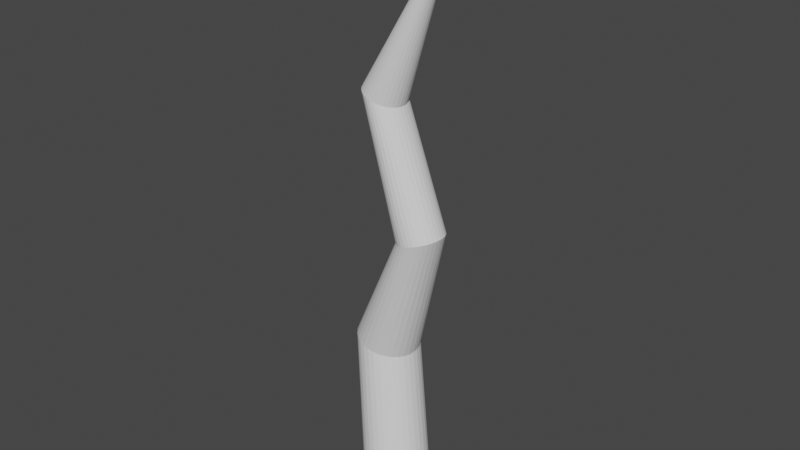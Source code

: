 # Source: branches.blend  (saved by Blender 3.1.7; exported with 4.5.12 LTS)
import bpy
from mathutils import Matrix  # noqa: F401  (used for matrix-valued properties, if any)

bpy.ops.wm.read_factory_settings(use_empty=True)
scene = bpy.context.scene
scene.name = 'Scene'

# ---- world
world_world = bpy.data.worlds.new('World'); scene.world = world_world
world_world.use_nodes = True; world_world.node_tree.nodes.clear()
_N = world_world.node_tree.nodes; _L = world_world.node_tree.links
n0 = _N.new('ShaderNodeOutputWorld'); n0.name = 'World Output'; n0.location = (300, 300)
n1 = _N.new('ShaderNodeBackground'); n1.name = 'Background'; n1.location = (10, 300)
n1.inputs[0].default_value = (0.05088, 0.05088, 0.05088, 1.0)
_L.new(n1.outputs[0], n0.inputs[0])
n0.is_active_output = True
world_world.color = (0.05088, 0.05088, 0.05088)
world_world.use_sun_shadow = False
world_world.sun_shadow_jitter_overblur = 0.0

# ---- meshes
me_cylinder = bpy.data.meshes.new('Cylinder')
me_cylinder.from_pydata([(3.542e-08, 0.2521, 0.009495), (-0.203, 0.3711, 1.298), (0.04918, 0.2472, 0.009495), (-0.1578, 0.3665, 1.288), (0.09646, 0.2329, 0.009495), (-0.1144, 0.353, 1.278), (0.14, 0.2096, 0.009495), (-0.07445, 0.3311, 1.269), (0.1782, 0.1782, 0.009495), (-0.03939, 0.3016, 1.261), (0.2096, 0.14, 0.009495), (-0.01061, 0.2656, 1.255), (0.2329, 0.09646, 0.009495), (0.01077, 0.2246, 1.25), (0.2472, 0.04918, 0.009495), (0.02393, 0.1801, 1.247), (0.2521, -2.661e-08, 0.009495), (0.02838, 0.1339, 1.246), (0.2472, -0.04918, 0.009495), (0.02393, 0.08758, 1.247), (0.2329, -0.09646, 0.009495), (0.01077, 0.04309, 1.25), (0.2096, -0.14, 0.009495), (-0.01061, 0.002078, 1.255), (0.1782, -0.1782, 0.009495), (-0.03939, -0.03387, 1.261), (0.14, -0.2096, 0.009495), (-0.07445, -0.06336, 1.269), (0.09646, -0.2329, 0.009495), (-0.1144, -0.08528, 1.278), (0.04918, -0.2472, 0.009495), (-0.1578, -0.09878, 1.288), (1.338e-08, -0.2521, 0.009495), (-0.203, -0.1033, 1.298), (-0.04918, -0.2472, 0.009495), (-0.2481, -0.09878, 1.309), (-0.09646, -0.2329, 0.009495), (-0.2915, -0.08528, 1.318), (-0.14, -0.2096, 0.009495), (-0.3315, -0.06336, 1.327), (-0.1782, -0.1782, 0.009495), (-0.3666, -0.03387, 1.335), (-0.2096, -0.14, 0.009495), (-0.3954, 0.002078, 1.342), (-0.2329, -0.09646, 0.009495), (-0.4167, 0.04309, 1.347), (-0.2472, -0.04918, 0.009495), (-0.4299, 0.08758, 1.35), (-0.2521, -1.259e-08, 0.009495), (-0.4344, 0.1339, 1.351), (-0.2472, 0.04918, 0.009495), (-0.4299, 0.1801, 1.35), (-0.2329, 0.09646, 0.009495), (-0.4167, 0.2246, 1.347), (-0.2096, 0.14, 0.009495), (-0.3954, 0.2656, 1.342), (-0.1782, 0.1782, 0.009495), (-0.3666, 0.3016, 1.335), (-0.14, 0.2096, 0.009495), (-0.3315, 0.3311, 1.327), (-0.09646, 0.2329, 0.009495), (-0.2915, 0.353, 1.318), (-0.04918, 0.2472, 0.009495), (-0.2481, 0.3665, 1.309), (0.1924, 0.1759, 2.295), (0.2251, 0.1726, 2.304), (0.2565, 0.1627, 2.312), (0.2855, 0.1467, 2.32), (0.3109, 0.1251, 2.327), (0.3317, 0.09882, 2.332), (0.3472, 0.06883, 2.337), (0.3567, 0.03628, 2.339), (0.3599, 0.002434, 2.34), (0.3567, -0.03141, 2.339), (0.3472, -0.06396, 2.337), (0.3317, -0.09395, 2.332), (0.3109, -0.1202, 2.327), (0.2855, -0.1418, 2.32), (0.2565, -0.1579, 2.312), (0.2251, -0.1677, 2.304), (0.1924, -0.1711, 2.295), (0.1597, -0.1677, 2.286), (0.1283, -0.1579, 2.278), (0.09933, -0.1418, 2.27), (0.07394, -0.1202, 2.263), (0.0531, -0.09395, 2.257), (0.03762, -0.06396, 2.253), (0.02809, -0.03141, 2.251), (0.02487, 0.002434, 2.25), (0.02809, 0.03628, 2.251), (0.03762, 0.06883, 2.253), (0.0531, 0.09882, 2.257), (0.07394, 0.1251, 2.263), (0.09933, 0.1467, 2.27), (0.1283, 0.1627, 2.278), (0.1597, 0.1726, 2.286), (-0.1587, 0.2157, 3.221), (-0.1289, 0.2126, 3.212), (-0.1003, 0.2035, 3.202), (-0.07388, 0.1886, 3.193), (-0.05075, 0.1686, 3.186), (-0.03177, 0.1443, 3.18), (-0.01767, 0.1165, 3.175), (-0.008981, 0.08635, 3.172), (-0.006048, 0.055, 3.171), (-0.008981, 0.02365, 3.172), (-0.01767, -0.006491, 3.175), (-0.03177, -0.03427, 3.18), (-0.05075, -0.05862, 3.186), (-0.07388, -0.07861, 3.193), (-0.1003, -0.09346, 3.202), (-0.1289, -0.1026, 3.212), (-0.1587, -0.1057, 3.221), (-0.1885, -0.1026, 3.231), (-0.2171, -0.09346, 3.241), (-0.2435, -0.07861, 3.249), (-0.2666, -0.05862, 3.257), (-0.2856, -0.03427, 3.263), (-0.2997, -0.006491, 3.268), (-0.3084, 0.02365, 3.271), (-0.3113, 0.055, 3.272), (-0.3084, 0.08635, 3.271), (-0.2997, 0.1165, 3.268), (-0.2856, 0.1443, 3.263), (-0.2666, 0.1686, 3.257), (-0.2435, 0.1886, 3.249), (-0.2171, 0.2035, 3.241), (-0.1885, 0.2126, 3.231), (0.2181, 0.122, 4.06), (0.2307, 0.1207, 4.063), (0.2429, 0.1169, 4.066), (0.2542, 0.1107, 4.069), (0.264, 0.1023, 4.071), (0.2721, 0.0922, 4.073), (0.2781, 0.08062, 4.075), (0.2818, 0.06807, 4.076), (0.283, 0.055, 4.076), (0.2818, 0.04194, 4.076), (0.2781, 0.02938, 4.075), (0.2721, 0.01781, 4.073), (0.264, 0.007663, 4.071), (0.2542, -0.0006633, 4.069), (0.2429, -0.00685, 4.066), (0.2307, -0.01066, 4.063), (0.2181, -0.01195, 4.06), (0.2054, -0.01066, 4.057), (0.1932, -0.00685, 4.054), (0.182, -0.0006633, 4.051), (0.1721, 0.007663, 4.048), (0.164, 0.01781, 4.046), (0.158, 0.02938, 4.045), (0.1543, 0.04194, 4.044), (0.1531, 0.055, 4.044), (0.1543, 0.06807, 4.044), (0.158, 0.08062, 4.045), (0.164, 0.0922, 4.046), (0.1721, 0.1023, 4.048), (0.182, 0.1107, 4.051), (0.1932, 0.1169, 4.054), (0.2054, 0.1207, 4.057), (-0.3283, 0.07691, 4.582)], [], [(0, 1, 3, 2), (2, 3, 5, 4), (4, 5, 7, 6), (6, 7, 9, 8), (8, 9, 11, 10), (10, 11, 13, 12), (12, 13, 15, 14), (14, 15, 17, 16), (16, 17, 19, 18), (18, 19, 21, 20), (20, 21, 23, 22), (22, 23, 25, 24), (24, 25, 27, 26), (26, 27, 29, 28), (28, 29, 31, 30), (30, 31, 33, 32), (32, 33, 35, 34), (34, 35, 37, 36), (36, 37, 39, 38), (38, 39, 41, 40), (40, 41, 43, 42), (42, 43, 45, 44), (44, 45, 47, 46), (46, 47, 49, 48), (48, 49, 51, 50), (50, 51, 53, 52), (52, 53, 55, 54), (54, 55, 57, 56), (56, 57, 59, 58), (58, 59, 61, 60), (17, 15, 71, 72), (60, 61, 63, 62), (62, 63, 1, 0), (0, 2, 4, 6, 8, 10, 12, 14, 16, 18, 20, 22, 24, 26, 28, 30, 32, 34, 36, 38, 40, 42, 44, 46, 48, 50, 52, 54, 56, 58, 60, 62), (86, 85, 117, 118), (35, 33, 80, 81), (53, 51, 89, 90), (9, 7, 67, 68), (27, 25, 76, 77), (45, 43, 85, 86), (63, 61, 94, 95), (19, 17, 72, 73), (37, 35, 81, 82), (55, 53, 90, 91), (11, 9, 68, 69), (29, 27, 77, 78), (47, 45, 86, 87), (3, 1, 64, 65), (1, 63, 95, 64), (21, 19, 73, 74), (39, 37, 82, 83), (57, 55, 91, 92), (13, 11, 69, 70), (31, 29, 78, 79), (49, 47, 87, 88), (5, 3, 65, 66), (23, 21, 74, 75), (41, 39, 83, 84), (59, 57, 92, 93), (15, 13, 70, 71), (33, 31, 79, 80), (51, 49, 88, 89), (7, 5, 66, 67), (25, 23, 75, 76), (43, 41, 84, 85), (61, 59, 93, 94), (121, 120, 152, 153), (73, 72, 104, 105), (87, 86, 118, 119), (74, 73, 105, 106), (88, 87, 119, 120), (75, 74, 106, 107), (89, 88, 120, 121), (76, 75, 107, 108), (90, 89, 121, 122), (77, 76, 108, 109), (91, 90, 122, 123), (78, 77, 109, 110), (65, 64, 96, 97), (92, 91, 123, 124), (79, 78, 110, 111), (66, 65, 97, 98), (93, 92, 124, 125), (80, 79, 111, 112), (67, 66, 98, 99), (94, 93, 125, 126), (81, 80, 112, 113), (68, 67, 99, 100), (95, 94, 126, 127), (82, 81, 113, 114), (69, 68, 100, 101), (64, 95, 127, 96), (83, 82, 114, 115), (70, 69, 101, 102), (84, 83, 115, 116), (71, 70, 102, 103), (85, 84, 116, 117), (72, 71, 103, 104), (108, 107, 139, 140), (122, 121, 153, 154), (109, 108, 140, 141), (123, 122, 154, 155), (110, 109, 141, 142), (97, 96, 128, 129), (124, 123, 155, 156), (111, 110, 142, 143), (98, 97, 129, 130), (125, 124, 156, 157), (112, 111, 143, 144), (99, 98, 130, 131), (126, 125, 157, 158), (113, 112, 144, 145), (100, 99, 131, 132), (127, 126, 158, 159), (114, 113, 145, 146), (101, 100, 132, 133), (96, 127, 159, 128), (115, 114, 146, 147), (102, 101, 133, 134), (116, 115, 147, 148), (103, 102, 134, 135), (117, 116, 148, 149), (104, 103, 135, 136), (118, 117, 149, 150), (105, 104, 136, 137), (119, 118, 150, 151), (106, 105, 137, 138), (120, 119, 151, 152), (107, 106, 138, 139), (128, 160, 129), (129, 160, 130), (130, 160, 131), (131, 160, 132), (132, 160, 133), (133, 160, 134), (134, 160, 135), (135, 160, 136), (138, 160, 139), (160, 138, 137, 136), (139, 160, 140), (140, 160, 141), (141, 160, 142), (142, 160, 143), (143, 160, 144), (144, 160, 145), (145, 160, 146), (146, 160, 147), (147, 160, 148), (148, 160, 149), (149, 160, 150), (150, 160, 151), (151, 160, 152), (152, 160, 153), (153, 160, 154), (154, 160, 155), (155, 160, 156), (156, 160, 157), (157, 160, 158), (158, 160, 159), (159, 160, 128)])
_uv = me_cylinder.uv_layers.new(name='UVMap')
_uv.uv.foreach_set('vector', [1.0, 0.5, 1.0, 1.0, 0.9688, 1.0, 0.9688, 0.5, 0.9688, 0.5, 0.9688, 1.0, 0.9375, 1.0, 0.9375, 0.5, 0.9375, 0.5, 0.9375, 1.0, 0.9062, 1.0, 0.9062, 0.5, 0.9062, 0.5, 0.9062, 1.0, 0.875, 1.0, 0.875, 0.5, 0.875, 0.5, 0.875, 1.0, 0.8438, 1.0, 0.8438, 0.5, 0.8438, 0.5, 0.8438, 1.0, 0.8125, 1.0, 0.8125, 0.5, 0.8125, 0.5, 0.8125, 1.0, 0.7812, 1.0, 0.7812, 0.5, 0.7812, 0.5, 0.7812, 1.0, 0.75, 1.0, 0.75, 0.5, 0.75, 0.5, 0.75, 1.0, 0.7188, 1.0, 0.7188, 0.5, 0.7188, 0.5, 0.7188, 1.0, 0.6875, 1.0, 0.6875, 0.5, 0.6875, 0.5, 0.6875, 1.0, 0.6562, 1.0, 0.6562, 0.5, 0.6562, 0.5, 0.6562, 1.0, 0.625, 1.0, 0.625, 0.5, 0.625, 0.5, 0.625, 1.0, 0.5938, 1.0, 0.5938, 0.5, 0.5938, 0.5, 0.5938, 1.0, 0.5625, 1.0, 0.5625, 0.5, 0.5625, 0.5, 0.5625, 1.0, 0.5312, 1.0, 0.5312, 0.5, 0.5312, 0.5, 0.5312, 1.0, 0.5, 1.0, 0.5, 0.5, 0.5, 0.5, 0.5, 1.0, 0.4688, 1.0, 0.4688, 0.5, 0.4688, 0.5, 0.4688, 1.0, 0.4375, 1.0, 0.4375, 0.5, 0.4375, 0.5, 0.4375, 1.0, 0.4062, 1.0, 0.4062, 0.5, 0.4062, 0.5, 0.4062, 1.0, 0.375, 1.0, 0.375, 0.5, 0.375, 0.5, 0.375, 1.0, 0.3438, 1.0, 0.3438, 0.5, 0.3438, 0.5, 0.3438, 1.0, 0.3125, 1.0, 0.3125, 0.5, 0.3125, 0.5, 0.3125, 1.0, 0.2812, 1.0, 0.2812, 0.5, 0.2812, 0.5, 0.2812, 1.0, 0.25, 1.0, 0.25, 0.5, 0.25, 0.5, 0.25, 1.0, 0.2188, 1.0, 0.2188, 0.5, 0.2188, 0.5, 0.2188, 1.0, 0.1875, 1.0, 0.1875, 0.5, 0.1875, 0.5, 0.1875, 1.0, 0.1562, 1.0, 0.1562, 0.5, 0.1562, 0.5, 0.1562, 1.0, 0.125, 1.0, 0.125, 0.5, 0.125, 0.5, 0.125, 1.0, 0.09375, 1.0, 0.09375, 0.5, 0.09375, 0.5, 0.09375, 1.0, 0.0625, 1.0, 0.0625, 0.5, 0.75, 1.0, 0.7812, 1.0, 0.7812, 1.0, 0.75, 1.0, 0.0625, 0.5, 0.0625, 1.0, 0.03125, 1.0, 0.03125, 0.5, 0.03125, 0.5, 0.03125, 1.0, 0.0, 1.0, 0.0, 0.5, 0.75, 0.49, 0.7968, 0.4854, 0.8418, 0.4717, 0.8833, 0.4496, 0.9197, 0.4197, 0.9496, 0.3833, 0.9717, 0.3418, 0.9854, 0.2968, 0.99, 0.25, 0.9854, 0.2032, 0.9717, 0.1582, 0.9496, 0.1167, 0.9197, 0.08029, 0.8833, 0.05045, 0.8418, 0.02827, 0.7968, 0.01461, 0.75, 0.01, 0.7032, 0.01461, 0.6582, 0.02827, 0.6167, 0.05045, 0.5803, 0.08029, 0.5504, 0.1167, 0.5283, 0.1582, 0.5146, 0.2032, 0.51, 0.25, 0.5146, 0.2968, 0.5283, 0.3418, 0.5504, 0.3833, 0.5803, 0.4197, 0.6167, 0.4496, 0.6582, 0.4717, 0.7032, 0.4854, 0.3125, 1.0, 0.3438, 1.0, 0.3438, 1.0, 0.3125, 1.0, 0.4688, 1.0, 0.5, 1.0, 0.5, 1.0, 0.4688, 1.0, 0.1875, 1.0, 0.2188, 1.0, 0.2188, 1.0, 0.1875, 1.0, 0.875, 1.0, 0.9062, 1.0, 0.9062, 1.0, 0.875, 1.0, 0.5938, 1.0, 0.625, 1.0, 0.625, 1.0, 0.5938, 1.0, 0.3125, 1.0, 0.3438, 1.0, 0.3438, 1.0, 0.3125, 1.0, 0.03125, 1.0, 0.0625, 1.0, 0.0625, 1.0, 0.03125, 1.0, 0.7188, 1.0, 0.75, 1.0, 0.75, 1.0, 0.7188, 1.0, 0.4375, 1.0, 0.4688, 1.0, 0.4688, 1.0, 0.4375, 1.0, 0.1562, 1.0, 0.1875, 1.0, 0.1875, 1.0, 0.1562, 1.0, 0.8438, 1.0, 0.875, 1.0, 0.875, 1.0, 0.8438, 1.0, 0.5625, 1.0, 0.5938, 1.0, 0.5938, 1.0, 0.5625, 1.0, 0.2812, 1.0, 0.3125, 1.0, 0.3125, 1.0, 0.2812, 1.0, 0.9688, 1.0, 1.0, 1.0, 1.0, 1.0, 0.9688, 1.0, 0.0, 1.0, 0.03125, 1.0, 0.03125, 1.0, 0.0, 1.0, 0.6875, 1.0, 0.7188, 1.0, 0.7188, 1.0, 0.6875, 1.0, 0.4062, 1.0, 0.4375, 1.0, 0.4375, 1.0, 0.4062, 1.0, 0.125, 1.0, 0.1562, 1.0, 0.1562, 1.0, 0.125, 1.0, 0.8125, 1.0, 0.8438, 1.0, 0.8438, 1.0, 0.8125, 1.0, 0.5312, 1.0, 0.5625, 1.0, 0.5625, 1.0, 0.5312, 1.0, 0.25, 1.0, 0.2812, 1.0, 0.2812, 1.0, 0.25, 1.0, 0.9375, 1.0, 0.9688, 1.0, 0.9688, 1.0, 0.9375, 1.0, 0.6562, 1.0, 0.6875, 1.0, 0.6875, 1.0, 0.6562, 1.0, 0.375, 1.0, 0.4062, 1.0, 0.4062, 1.0, 0.375, 1.0, 0.09375, 1.0, 0.125, 1.0, 0.125, 1.0, 0.09375, 1.0, 0.7812, 1.0, 0.8125, 1.0, 0.8125, 1.0, 0.7812, 1.0, 0.5, 1.0, 0.5312, 1.0, 0.5312, 1.0, 0.5, 1.0, 0.2188, 1.0, 0.25, 1.0, 0.25, 1.0, 0.2188, 1.0, 0.9062, 1.0, 0.9375, 1.0, 0.9375, 1.0, 0.9062, 1.0, 0.625, 1.0, 0.6562, 1.0, 0.6562, 1.0, 0.625, 1.0, 0.3438, 1.0, 0.375, 1.0, 0.375, 1.0, 0.3438, 1.0, 0.0625, 1.0, 0.09375, 1.0, 0.09375, 1.0, 0.0625, 1.0, 0.2188, 1.0, 0.25, 1.0, 0.25, 1.0, 0.2188, 1.0, 0.7188, 1.0, 0.75, 1.0, 0.75, 1.0, 0.7188, 1.0, 0.2812, 1.0, 0.3125, 1.0, 0.3125, 1.0, 0.2812, 1.0, 0.6875, 1.0, 0.7188, 1.0, 0.7188, 1.0, 0.6875, 1.0, 0.25, 1.0, 0.2812, 1.0, 0.2812, 1.0, 0.25, 1.0, 0.6562, 1.0, 0.6875, 1.0, 0.6875, 1.0, 0.6562, 1.0, 0.2188, 1.0, 0.25, 1.0, 0.25, 1.0, 0.2188, 1.0, 0.625, 1.0, 0.6562, 1.0, 0.6562, 1.0, 0.625, 1.0, 0.1875, 1.0, 0.2188, 1.0, 0.2188, 1.0, 0.1875, 1.0, 0.5938, 1.0, 0.625, 1.0, 0.625, 1.0, 0.5938, 1.0, 0.1562, 1.0, 0.1875, 1.0, 0.1875, 1.0, 0.1562, 1.0, 0.5625, 1.0, 0.5938, 1.0, 0.5938, 1.0, 0.5625, 1.0, 0.9688, 1.0, 1.0, 1.0, 1.0, 1.0, 0.9688, 1.0, 0.125, 1.0, 0.1562, 1.0, 0.1562, 1.0, 0.125, 1.0, 0.5312, 1.0, 0.5625, 1.0, 0.5625, 1.0, 0.5312, 1.0, 0.9375, 1.0, 0.9688, 1.0, 0.9688, 1.0, 0.9375, 1.0, 0.09375, 1.0, 0.125, 1.0, 0.125, 1.0, 0.09375, 1.0, 0.5, 1.0, 0.5312, 1.0, 0.5312, 1.0, 0.5, 1.0, 0.9062, 1.0, 0.9375, 1.0, 0.9375, 1.0, 0.9062, 1.0, 0.0625, 1.0, 0.09375, 1.0, 0.09375, 1.0, 0.0625, 1.0, 0.4688, 1.0, 0.5, 1.0, 0.5, 1.0, 0.4688, 1.0, 0.875, 1.0, 0.9062, 1.0, 0.9062, 1.0, 0.875, 1.0, 0.03125, 1.0, 0.0625, 1.0, 0.0625, 1.0, 0.03125, 1.0, 0.4375, 1.0, 0.4688, 1.0, 0.4688, 1.0, 0.4375, 1.0, 0.8438, 1.0, 0.875, 1.0, 0.875, 1.0, 0.8438, 1.0, 0.0, 1.0, 0.03125, 1.0, 0.03125, 1.0, 0.0, 1.0, 0.4062, 1.0, 0.4375, 1.0, 0.4375, 1.0, 0.4062, 1.0, 0.8125, 1.0, 0.8438, 1.0, 0.8438, 1.0, 0.8125, 1.0, 0.375, 1.0, 0.4062, 1.0, 0.4062, 1.0, 0.375, 1.0, 0.7812, 1.0, 0.8125, 1.0, 0.8125, 1.0, 0.7812, 1.0, 0.3438, 1.0, 0.375, 1.0, 0.375, 1.0, 0.3438, 1.0, 0.75, 1.0, 0.7812, 1.0, 0.7812, 1.0, 0.75, 1.0, 0.625, 1.0, 0.6562, 1.0, 0.6562, 1.0, 0.625, 1.0, 0.1875, 1.0, 0.2188, 1.0, 0.2188, 1.0, 0.1875, 1.0, 0.5938, 1.0, 0.625, 1.0, 0.625, 1.0, 0.5938, 1.0, 0.1562, 1.0, 0.1875, 1.0, 0.1875, 1.0, 0.1562, 1.0, 0.5625, 1.0, 0.5938, 1.0, 0.5938, 1.0, 0.5625, 1.0, 0.9688, 1.0, 1.0, 1.0, 1.0, 1.0, 0.9688, 1.0, 0.125, 1.0, 0.1562, 1.0, 0.1562, 1.0, 0.125, 1.0, 0.5312, 1.0, 0.5625, 1.0, 0.5625, 1.0, 0.5312, 1.0, 0.9375, 1.0, 0.9688, 1.0, 0.9688, 1.0, 0.9375, 1.0, 0.09375, 1.0, 0.125, 1.0, 0.125, 1.0, 0.09375, 1.0, 0.5, 1.0, 0.5312, 1.0, 0.5312, 1.0, 0.5, 1.0, 0.9062, 1.0, 0.9375, 1.0, 0.9375, 1.0, 0.9062, 1.0, 0.0625, 1.0, 0.09375, 1.0, 0.09375, 1.0, 0.0625, 1.0, 0.4688, 1.0, 0.5, 1.0, 0.5, 1.0, 0.4688, 1.0, 0.875, 1.0, 0.9062, 1.0, 0.9062, 1.0, 0.875, 1.0, 0.03125, 1.0, 0.0625, 1.0, 0.0625, 1.0, 0.03125, 1.0, 0.4375, 1.0, 0.4688, 1.0, 0.4688, 1.0, 0.4375, 1.0, 0.8438, 1.0, 0.875, 1.0, 0.875, 1.0, 0.8438, 1.0, 0.0, 1.0, 0.03125, 1.0, 0.03125, 1.0, 0.0, 1.0, 0.4062, 1.0, 0.4375, 1.0, 0.4375, 1.0, 0.4062, 1.0, 0.8125, 1.0, 0.8438, 1.0, 0.8438, 1.0, 0.8125, 1.0, 0.375, 1.0, 0.4062, 1.0, 0.4062, 1.0, 0.375, 1.0, 0.7812, 1.0, 0.8125, 1.0, 0.8125, 1.0, 0.7812, 1.0, 0.3438, 1.0, 0.375, 1.0, 0.375, 1.0, 0.3438, 1.0, 0.75, 1.0, 0.7812, 1.0, 0.7812, 1.0, 0.75, 1.0, 0.3125, 1.0, 0.3438, 1.0, 0.3438, 1.0, 0.3125, 1.0, 0.7188, 1.0, 0.75, 1.0, 0.75, 1.0, 0.7188, 1.0, 0.2812, 1.0, 0.3125, 1.0, 0.3125, 1.0, 0.2812, 1.0, 0.6875, 1.0, 0.7188, 1.0, 0.7188, 1.0, 0.6875, 1.0, 0.25, 1.0, 0.2812, 1.0, 0.2812, 1.0, 0.25, 1.0, 0.6562, 1.0, 0.6875, 1.0, 0.6875, 1.0, 0.6562, 1.0, 0.0, 1.0, 0.0, 0.0, 0.9688, 1.0, 0.9688, 1.0, 0.0, 0.0, 0.9375, 1.0, 0.9375, 1.0, 0.0, 0.0, 0.9062, 1.0, 0.9062, 1.0, 0.0, 0.0, 0.875, 1.0, 0.875, 1.0, 0.0, 0.0, 0.8438, 1.0, 0.8438, 1.0, 0.0, 0.0, 0.8125, 1.0, 0.8125, 1.0, 0.0, 0.0, 0.7812, 1.0, 0.7812, 1.0, 0.0, 0.0, 0.75, 1.0, 0.6875, 1.0, 0.0, 0.0, 0.6562, 1.0, 0.0, 0.0, 0.6875, 1.0, 0.7188, 1.0, 0.75, 1.0, 0.6562, 1.0, 0.0, 0.0, 0.625, 1.0, 0.625, 1.0, 0.0, 0.0, 0.5938, 1.0, 0.5938, 1.0, 0.0, 0.0, 0.5625, 1.0, 0.5625, 1.0, 0.0, 0.0, 0.5312, 1.0, 0.5312, 1.0, 0.0, 0.0, 0.5, 1.0, 0.5, 1.0, 0.0, 0.0, 0.4688, 1.0, 0.4688, 1.0, 0.0, 0.0, 0.4375, 1.0, 0.4375, 1.0, 0.0, 0.0, 0.4062, 1.0, 0.4062, 1.0, 0.0, 0.0, 0.375, 1.0, 0.375, 1.0, 0.0, 0.0, 0.3438, 1.0, 0.3438, 1.0, 0.0, 0.0, 0.3125, 1.0, 0.3125, 1.0, 0.0, 0.0, 0.2812, 1.0, 0.2812, 1.0, 0.0, 0.0, 0.25, 1.0, 0.25, 1.0, 0.0, 0.0, 0.2188, 1.0, 0.2188, 1.0, 0.0, 0.0, 0.1875, 1.0, 0.1875, 1.0, 0.0, 0.0, 0.1562, 1.0, 0.1562, 1.0, 0.0, 0.0, 0.125, 1.0, 0.125, 1.0, 0.0, 0.0, 0.09375, 1.0, 0.09375, 1.0, 0.0, 0.0, 0.0625, 1.0, 0.0625, 1.0, 0.0, 0.0, 0.03125, 1.0, 0.03125, 1.0, 0.0, 0.0, 0.0, 1.0])
me_cylinder.use_remesh_fix_poles = True
me_cylinder.use_remesh_preserve_attributes = False
me_cylinder.update()

# ---- objects
ob_cylinder = bpy.data.objects.new('Cylinder', me_cylinder)

# ---- transforms, parenting, visibility, modifiers, constraints
ob_cylinder.location = (0.0, 0.0, 0.0)

# ---- collection membership
scene.collection.objects.link(ob_cylinder)

# ---- scene / render settings (as saved in the file)
scene.frame_start = 1; scene.frame_end = 250; scene.frame_set(1)
scene.render.engine = 'BLENDER_EEVEE_NEXT'
scene.cycles.sampling_pattern = 'TABULATED_SOBOL'
scene.cycles.use_light_tree = False
scene.view_settings.view_transform = 'Filmic'
bpy.context.view_layer.update()

# ---- added for rendering (the .blend has no active camera and no usable light): camera, sun
cam_auto = bpy.data.cameras.new('AutoCamera')
cam_auto.lens = 50.0
cam_auto.sensor_width = 36.0
cam_auto.clip_end = 1000.0
ob_auto_camera = bpy.data.objects.new('AutoCamera', cam_auto)
scene.collection.objects.link(ob_auto_camera)
ob_auto_camera.location = (4.29486, -5.13899, 5.76118)
ob_auto_camera.rotation_euler = (1.09748, -7.21219e-08, 0.694738)
scene.camera = ob_auto_camera
light_auto_sun = bpy.data.lights.new('AutoSun', 'SUN')
light_auto_sun.energy = 3.0
light_auto_sun.angle = 0.0523599
ob_auto_sun = bpy.data.objects.new('AutoSun', light_auto_sun)
scene.collection.objects.link(ob_auto_sun)
ob_auto_sun.rotation_euler = (0.872665, 0.174533, 0.523599)
bpy.context.view_layer.update()
